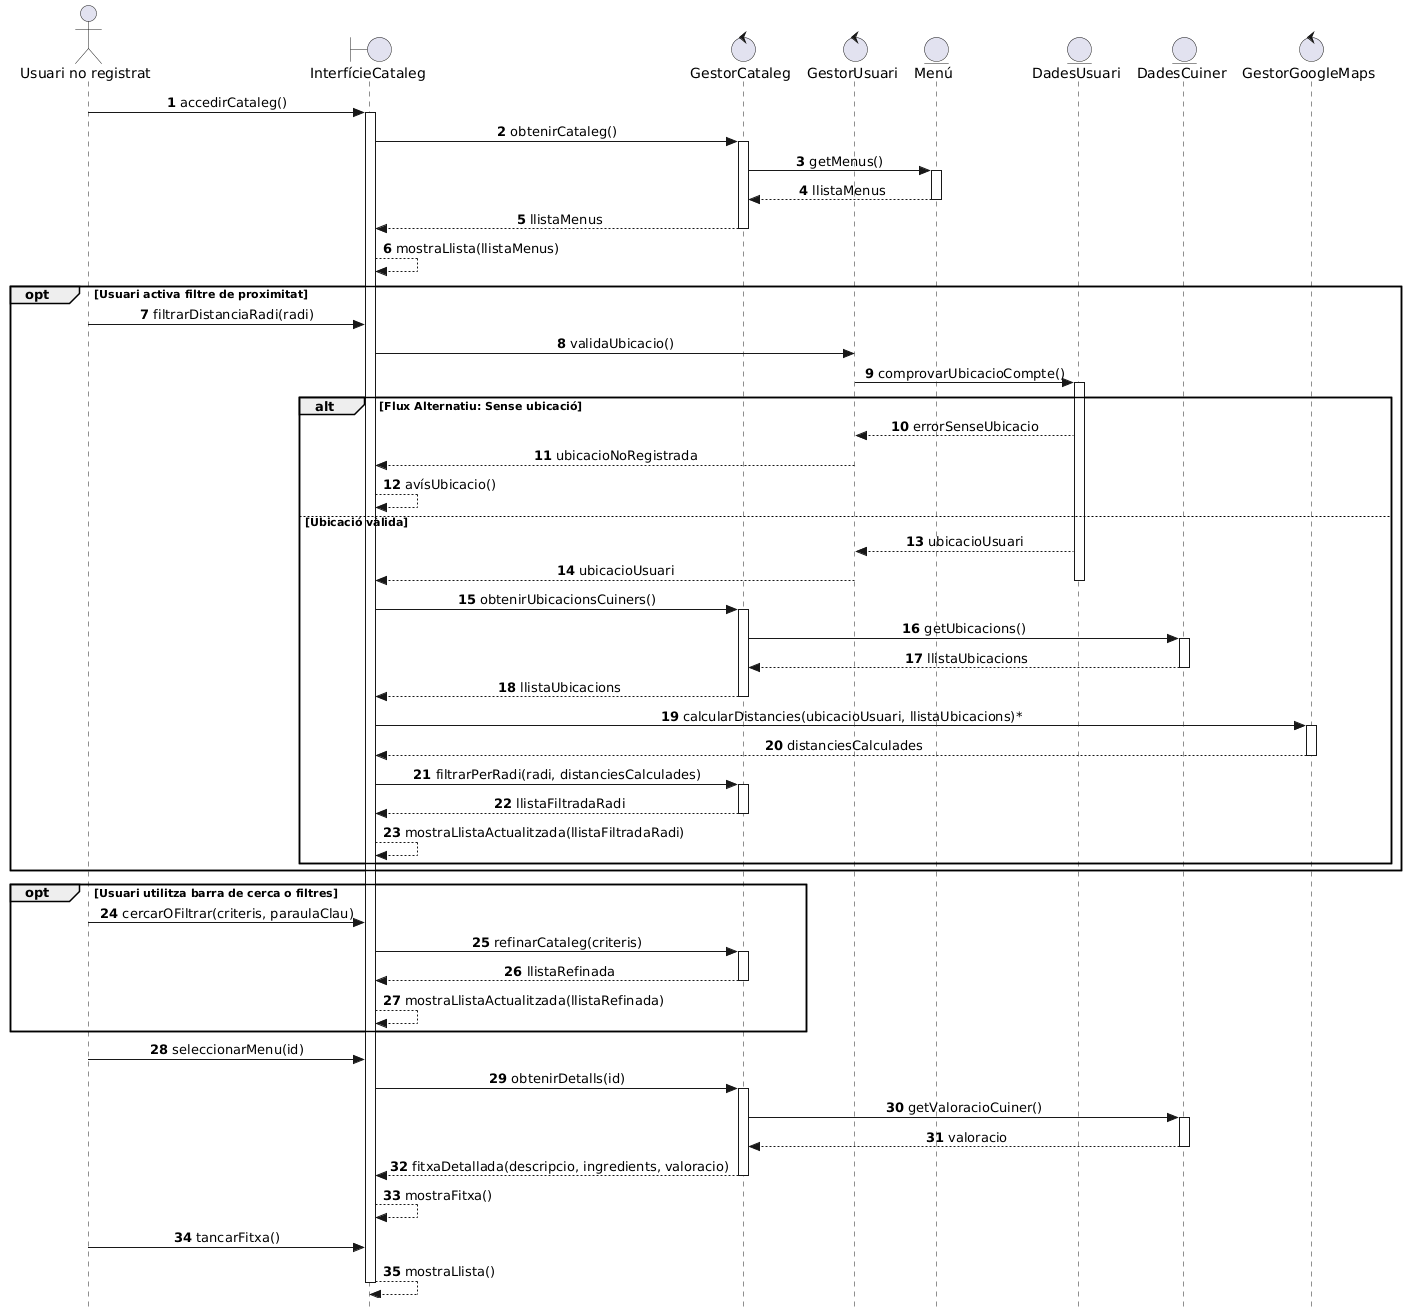

The diagram above was rendered by PlantUML. Its source (embedded in the PNG):
@startuml
autonumber
skinparam style strictuml
skinparam SequenceMessageAlign center

actor "Usuari no registrat" as UNR
boundary "InterfícieCataleg" as Interf
control "GestorCataleg" as GestorCat
control "GestorUsuari" as GestorUs
entity "Menú" as Menu
entity "DadesUsuari" as DadesUsuari
entity "DadesCuiner" as DadesCuiner
control "GestorGoogleMaps" as Gmaps


UNR -> Interf: accedirCataleg()
activate Interf

Interf -> GestorCat: obtenirCataleg()
activate GestorCat

GestorCat -> Menu: getMenus()
activate Menu
Menu --> GestorCat: llistaMenus
deactivate Menu

GestorCat --> Interf: llistaMenus
deactivate GestorCat

Interf --> Interf: mostraLlista(llistaMenus)

opt Usuari activa filtre de proximitat
    UNR -> Interf: filtrarDistanciaRadi(radi)
    Interf -> GestorUs: validaUbicacio()
    GestorUs -> DadesUsuari: comprovarUbicacioCompte()
    activate DadesUsuari
    
    alt Flux Alternatiu: Sense ubicació
        DadesUsuari --> GestorUs: errorSenseUbicacio
        GestorUs --> Interf: ubicacioNoRegistrada
        Interf --> Interf: avísUbicacio()
    else Ubicació vàlida
        DadesUsuari --> GestorUs: ubicacioUsuari
        GestorUs --> Interf: ubicacioUsuari
        deactivate DadesUsuari
        
        Interf -> GestorCat: obtenirUbicacionsCuiners()
        activate GestorCat
        
        GestorCat -> DadesCuiner: getUbicacions()
        activate DadesCuiner
        DadesCuiner --> GestorCat: llistaUbicacions
        deactivate DadesCuiner
        
        GestorCat --> Interf: llistaUbicacions
        deactivate GestorCat
        
        Interf -> Gmaps: calcularDistancies(ubicacioUsuari, llistaUbicacions)*
        activate Gmaps
        Gmaps --> Interf: distanciesCalculades
        deactivate Gmaps
        
        Interf -> GestorCat: filtrarPerRadi(radi, distanciesCalculades)
        activate GestorCat
        GestorCat --> Interf: llistaFiltradaRadi
        deactivate GestorCat
        
        Interf --> Interf: mostraLlistaActualitzada(llistaFiltradaRadi)
    end
end


opt Usuari utilitza barra de cerca o filtres
    UNR -> Interf: cercarOFiltrar(criteris, paraulaClau)
    
    Interf -> GestorCat: refinarCataleg(criteris)
    activate GestorCat
    GestorCat --> Interf: llistaRefinada
    deactivate GestorCat
    
    Interf --> Interf: mostraLlistaActualitzada(llistaRefinada)
end

UNR -> Interf: seleccionarMenu(id)

Interf -> GestorCat: obtenirDetalls(id)
activate GestorCat

GestorCat -> DadesCuiner: getValoracioCuiner()
activate DadesCuiner
DadesCuiner --> GestorCat: valoracio
deactivate DadesCuiner

GestorCat --> Interf: fitxaDetallada(descripcio, ingredients, valoracio)
deactivate GestorCat

Interf --> Interf: mostraFitxa()

UNR -> Interf: tancarFitxa()
Interf --> Interf: mostraLlista()
deactivate Interf
@enduml